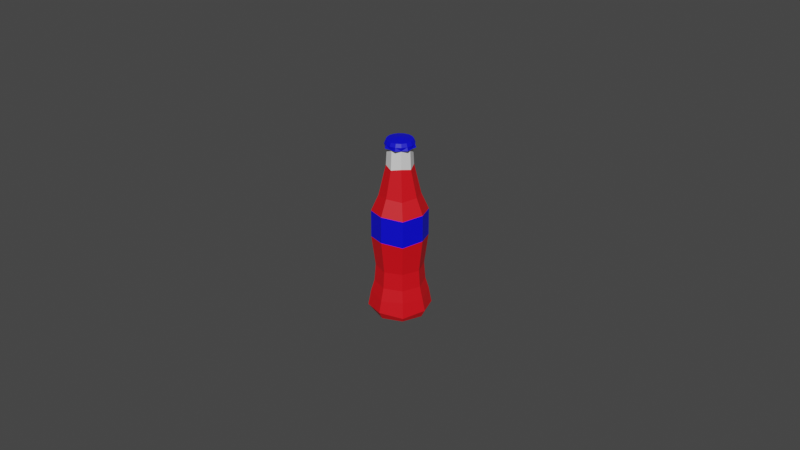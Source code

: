 # Source: bottle_2.blend  (saved by Blender 3.6.11; exported with 4.5.12 LTS)
import bpy
from mathutils import Matrix  # noqa: F401  (used for matrix-valued properties, if any)

bpy.ops.wm.read_factory_settings(use_empty=True)
scene = bpy.context.scene
scene.name = 'Scene'

# ---- materials (node trees are filled in below, after node groups)
mat_material_001 = bpy.data.materials.new('Material.001')
mat_material_001.use_transparent_shadow = False
mat_material_002 = bpy.data.materials.new('Material.002')
mat_material_002.use_transparent_shadow = False
mat_material_003 = bpy.data.materials.new('Material.003')
mat_material_003.use_transparent_shadow = False

# ---- material node trees
mat_material_001.use_nodes = True; mat_material_001.node_tree.nodes.clear()
_N = mat_material_001.node_tree.nodes; _L = mat_material_001.node_tree.links
n0 = _N.new('ShaderNodeBsdfPrincipled'); n0.name = 'Principled BSDF'; n0.location = (10, 300)
n0.distribution = 'GGX'
n0.subsurface_method = 'RANDOM_WALK_SKIN'
n0.inputs[0].default_value = (0.8, 0.002644, 0.008812, 1.0)
n0.inputs[3].default_value = 1.45
n0.inputs[27].default_value = (0.0, 0.0, 0.0, 1.0)
n0.inputs[28].default_value = 1.0
n1 = _N.new('ShaderNodeOutputMaterial'); n1.name = 'Material Output'; n1.location = (300, 300)
_L.new(n0.outputs[0], n1.inputs[0])
n1.is_active_output = True
mat_material_002.use_nodes = True; mat_material_002.node_tree.nodes.clear()
_N = mat_material_002.node_tree.nodes; _L = mat_material_002.node_tree.links
n0 = _N.new('ShaderNodeBsdfPrincipled'); n0.name = 'Principled BSDF'; n0.location = (10, 300)
n0.distribution = 'GGX'
n0.subsurface_method = 'RANDOM_WALK_SKIN'
n0.inputs[0].default_value = (0.0001556, 0.0, 0.8, 1.0)
n0.inputs[3].default_value = 1.45
n0.inputs[27].default_value = (0.0, 0.0, 0.0, 1.0)
n0.inputs[28].default_value = 1.0
n1 = _N.new('ShaderNodeOutputMaterial'); n1.name = 'Material Output'; n1.location = (300, 300)
_L.new(n0.outputs[0], n1.inputs[0])
n1.is_active_output = True
mat_material_003.use_nodes = True; mat_material_003.node_tree.nodes.clear()
_N = mat_material_003.node_tree.nodes; _L = mat_material_003.node_tree.links
n0 = _N.new('ShaderNodeBsdfPrincipled'); n0.name = 'Principled BSDF'; n0.location = (10, 300)
n0.distribution = 'GGX'
n0.subsurface_method = 'RANDOM_WALK_SKIN'
n0.inputs[3].default_value = 1.45
n0.inputs[27].default_value = (0.0, 0.0, 0.0, 1.0)
n0.inputs[28].default_value = 1.0
n1 = _N.new('ShaderNodeOutputMaterial'); n1.name = 'Material Output'; n1.location = (300, 300)
_L.new(n0.outputs[0], n1.inputs[0])
n1.is_active_output = True

# ---- world
world_world = bpy.data.worlds.new('World'); scene.world = world_world
world_world.use_nodes = True; world_world.node_tree.nodes.clear()
_N = world_world.node_tree.nodes; _L = world_world.node_tree.links
n0 = _N.new('ShaderNodeOutputWorld'); n0.name = 'World Output'; n0.location = (300, 300)
n1 = _N.new('ShaderNodeBackground'); n1.name = 'Background'; n1.location = (10, 300)
n1.inputs[0].default_value = (0.05088, 0.05088, 0.05088, 1.0)
_L.new(n1.outputs[0], n0.inputs[0])
n0.is_active_output = True
world_world.color = (0.05088, 0.05088, 0.05088)
world_world.use_sun_shadow = False
world_world.sun_shadow_jitter_overblur = 0.0

# ---- meshes
me_mesh = bpy.data.meshes.new('Mesh')
me_mesh.from_pydata([(0.677, -2.631, -0.677), (0.0, -2.555, -0.9574), (-0.677, -2.631, -0.677), (-0.9574, -2.555, 2.384e-06), (-0.677, -2.631, 0.677), (0.0, -2.555, 0.9574), (0.677, -2.631, 0.677), (0.9574, -2.555, 2.384e-06), (0.5407, -1.802, -0.5407), (0.0, -1.802, -0.7646), (-0.5407, -1.802, -0.5407), (-0.7646, -1.802, 2.384e-06), (-0.5407, -1.802, 0.5407), (0.0, -1.802, 0.7647), (0.5407, -1.802, 0.5407), (0.7646, -1.802, 2.384e-06), (0.5876, -2.798, -0.5876), (0.0, -2.798, -0.831), (0.0, -2.798, 2.384e-06), (-0.5876, -2.798, -0.5876), (-0.831, -2.798, 2.384e-06), (-0.5876, -2.798, 0.5876), (0.0, -2.798, 0.831), (0.5876, -2.798, 0.5876), (0.831, -2.798, 2.384e-06), (0.438, 1.015, -0.438), (0.0, 1.064, -0.6194), (-0.438, 1.015, -0.438), (-0.6194, 1.064, 2.384e-06), (-0.438, 1.015, 0.438), (0.0, 1.064, 0.6194), (0.438, 1.015, 0.438), (0.6194, 1.064, 2.384e-06), (0.2607, 2.552, -0.2607), (0.0, 2.552, -0.3687), (0.0, 2.552, 2.384e-06), (-0.2607, 2.552, -0.2607), (-0.3687, 2.552, 2.384e-06), (-0.2607, 2.552, 0.2607), (0.0, 2.552, 0.3687), (0.2607, 2.552, 0.2607), (0.3687, 2.552, 2.384e-06), (0.0, 0.5705, 0.8425), (-0.5958, 0.5123, 0.5958), (-0.8425, 0.5705, 2.384e-06), (-0.5958, 0.5123, -0.5958), (0.0, 0.5705, -0.8425), (0.5958, 0.5123, -0.5958), (0.8425, 0.5705, 2.384e-06), (0.5958, 0.5123, 0.5958), (0.0, -1.276, 0.7212), (-0.51, -1.276, 0.51), (-0.7212, -1.276, 2.384e-06), (-0.51, -1.276, -0.51), (0.0, -1.276, -0.7212), (0.51, -1.276, -0.51), (0.7212, -1.276, 2.384e-06), (0.51, -1.276, 0.51), (0.0, -2.206, 0.8691), (-0.6146, -2.147, 0.6146), (-0.8691, -2.206, 2.384e-06), (-0.6146, -2.147, -0.6146), (0.0, -2.206, -0.8691), (0.6146, -2.147, -0.6146), (0.8691, -2.206, 2.384e-06), (0.6146, -2.147, 0.6146), (0.2852, 1.943, 0.2852), (0.0, 1.882, 0.4034), (-0.2852, 1.943, 0.2852), (-0.4034, 1.882, 2.384e-06), (-0.2852, 1.943, -0.2852), (0.0, 1.882, -0.4034), (0.2852, 1.943, -0.2852), (0.4034, 1.882, 2.384e-06), (0.0, -0.2595, 0.8443), (-0.597, -0.3309, 0.597), (-0.8443, -0.2595, 2.384e-06), (-0.597, -0.3309, -0.597), (0.0, -0.2595, -0.8443), (0.597, -0.3309, -0.597), (0.8443, -0.2595, 2.384e-06), (0.597, -0.3309, 0.597), (0.4427, 2.524, -0.1834), (0.3002, 2.524, -0.3002), (0.1834, 2.524, -0.4427), (0.0, 2.524, -0.4246), (-0.1834, 2.524, -0.4427), (-0.3002, 2.524, -0.3002), (-0.4427, 2.524, -0.1834), (-0.4246, 2.524, 2.265e-06), (-0.4427, 2.524, 0.1834), (-0.3002, 2.524, 0.3002), (-0.1834, 2.524, 0.4427), (0.0, 2.524, 0.4246), (0.1834, 2.524, 0.4427), (0.3002, 2.524, 0.3002), (0.4427, 2.524, 0.1834), (0.4246, 2.524, 2.503e-06), (0.4085, 2.626, -0.1692), (0.3126, 2.626, -0.3126), (0.1692, 2.626, -0.4085), (0.0, 2.626, -0.4421), (-0.1692, 2.626, -0.4085), (-0.3127, 2.626, -0.3126), (-0.4085, 2.626, -0.1692), (-0.4422, 2.626, 2.265e-06), (-0.4085, 2.626, 0.1692), (-0.3127, 2.626, 0.3126), (-0.1692, 2.626, 0.4085), (0.0, 2.626, 0.4421), (0.1692, 2.626, 0.4085), (0.3126, 2.626, 0.3126), (0.4085, 2.626, 0.1692), (0.4421, 2.626, 2.503e-06), (0.0, 2.524, 2.503e-06), (0.3657, 2.732, -0.1515), (0.2799, 2.732, -0.2799), (0.0, 2.798, 2.503e-06), (0.1515, 2.732, -0.3657), (0.0, 2.732, -0.3958), (-0.1515, 2.732, -0.3657), (-0.2799, 2.732, -0.2799), (-0.3657, 2.732, -0.1515), (-0.3959, 2.732, 2.265e-06), (-0.3657, 2.732, 0.1515), (-0.2799, 2.732, 0.2799), (-0.1515, 2.732, 0.3657), (0.0, 2.732, 0.3958), (0.1515, 2.732, 0.3657), (0.2799, 2.732, 0.2799), (0.3657, 2.732, 0.1515), (0.3958, 2.732, 2.503e-06)], [], [(0, 1, 62, 63), (1, 2, 61, 62), (2, 3, 60, 61), (3, 4, 59, 60), (4, 5, 58, 59), (5, 6, 65, 58), (6, 7, 64, 65), (7, 0, 63, 64), (17, 16, 18), (19, 17, 18), (20, 19, 18), (21, 20, 18), (22, 21, 18), (23, 22, 18), (24, 23, 18), (16, 24, 18), (33, 34, 35), (34, 36, 35), (36, 37, 35), (37, 38, 35), (38, 39, 35), (39, 40, 35), (40, 41, 35), (41, 33, 35), (1, 0, 16, 17), (2, 1, 17, 19), (3, 2, 19, 20), (4, 3, 20, 21), (5, 4, 21, 22), (6, 5, 22, 23), (7, 6, 23, 24), (0, 7, 24, 16), (8, 9, 54, 55), (9, 10, 53, 54), (10, 11, 52, 53), (11, 12, 51, 52), (12, 13, 50, 51), (13, 14, 57, 50), (14, 15, 56, 57), (15, 8, 55, 56), (25, 26, 71, 72), (26, 27, 70, 71), (27, 28, 69, 70), (28, 29, 68, 69), (29, 30, 67, 68), (67, 30, 31, 66), (31, 32, 73, 66), (32, 25, 72, 73), (43, 42, 30, 29), (44, 43, 29, 28), (45, 44, 28, 27), (46, 45, 27, 26), (47, 46, 26, 25), (48, 47, 25, 32), (49, 48, 32, 31), (42, 49, 31, 30), (51, 50, 74, 75), (52, 51, 75, 76), (53, 52, 76, 77), (54, 53, 77, 78), (55, 54, 78, 79), (56, 55, 79, 80), (57, 56, 80, 81), (50, 57, 81, 74), (59, 58, 13, 12), (60, 59, 12, 11), (61, 60, 11, 10), (62, 61, 10, 9), (63, 62, 9, 8), (64, 63, 8, 15), (65, 64, 15, 14), (58, 65, 14, 13), (67, 66, 40, 39), (68, 67, 39, 38), (69, 68, 38, 37), (70, 69, 37, 36), (71, 70, 36, 34), (72, 71, 34, 33), (73, 72, 33, 41), (66, 73, 41, 40), (75, 74, 42, 43), (76, 75, 43, 44), (77, 76, 44, 45), (78, 77, 45, 46), (79, 78, 46, 47), (80, 79, 47, 48), (81, 80, 48, 49), (74, 81, 49, 42), (82, 83, 98), (98, 83, 99), (84, 100, 83), (83, 100, 99), (84, 85, 100), (100, 85, 101), (86, 102, 85), (85, 102, 101), (86, 87, 102), (102, 87, 103), (88, 104, 87), (87, 104, 103), (88, 89, 104), (104, 89, 105), (90, 106, 89), (89, 106, 105), (90, 91, 106), (106, 91, 107), (92, 108, 91), (91, 108, 107), (92, 93, 108), (108, 93, 109), (94, 110, 93), (93, 110, 109), (94, 95, 110), (110, 95, 111), (96, 112, 95), (95, 112, 111), (96, 97, 112), (112, 97, 113), (82, 98, 97), (97, 98, 113), (83, 82, 114), (84, 83, 114), (85, 84, 114), (86, 85, 114), (87, 86, 114), (88, 87, 114), (89, 88, 114), (90, 89, 114), (91, 90, 114), (92, 91, 114), (93, 92, 114), (94, 93, 114), (95, 94, 114), (96, 95, 114), (97, 96, 114), (82, 97, 114), (115, 116, 117), (116, 118, 117), (118, 119, 117), (119, 120, 117), (120, 121, 117), (121, 122, 117), (122, 123, 117), (123, 124, 117), (124, 125, 117), (125, 126, 117), (126, 127, 117), (127, 128, 117), (128, 129, 117), (129, 130, 117), (130, 131, 117), (131, 115, 117), (98, 99, 116, 115), (99, 100, 118, 116), (100, 101, 119, 118), (101, 102, 120, 119), (102, 103, 121, 120), (103, 104, 122, 121), (104, 105, 123, 122), (105, 106, 124, 123), (106, 107, 125, 124), (107, 108, 126, 125), (108, 109, 127, 126), (109, 110, 128, 127), (110, 111, 129, 128), (111, 112, 130, 129), (112, 113, 131, 130), (113, 98, 115, 131)])
me_mesh.polygons.foreach_set('use_smooth', [True] * 168)
me_mesh.polygons.foreach_set('material_index', [0, 0, 0, 0, 0, 0, 0, 0, 0, 0, 0, 0, 0, 0, 0, 0, 1, 1, 1, 1, 1, 1, 1, 1, 0, 0, 0, 0, 0, 0, 0, 0, 0, 0, 0, 0, 0, 0, 0, 0, 0, 0, 0, 0, 0, 0, 0, 0, 0, 0, 0, 0, 0, 0, 0, 0, 0, 0, 0, 0, 0, 0, 0, 0, 0, 0, 0, 0, 0, 0, 0, 0, 2, 2, 2, 2, 2, 2, 2, 2, 1, 1, 1, 1, 1, 1, 1, 1, 1, 1, 1, 1, 1, 1, 1, 1, 1, 1, 1, 1, 1, 1, 1, 1, 1, 1, 1, 1, 1, 1, 1, 1, 1, 1, 1, 1, 1, 1, 1, 1, 1, 1, 1, 1, 1, 1, 1, 1, 1, 1, 1, 1, 1, 1, 1, 1, 1, 1, 1, 1, 1, 1, 1, 1, 1, 1, 1, 1, 1, 1, 1, 1, 1, 1, 1, 1, 1, 1, 1, 1, 1, 1, 1, 1, 1, 1, 1, 1])
_k = set([(0, 1), (0, 7), (0, 16), (0, 63), (1, 2), (1, 17), (1, 62), (2, 3), (2, 19), (2, 61), (3, 4), (3, 20), (3, 60), (4, 5), (4, 21), (4, 59), (5, 6), (5, 22), (5, 58), (6, 7), (6, 23), (6, 65), (7, 24), (7, 64), (8, 9), (8, 15), (8, 55), (8, 63), (9, 10), (9, 54), (9, 62), (10, 11), (10, 53), (10, 61), (11, 12), (11, 52), (11, 60), (12, 13), (12, 51), (12, 59), (13, 14), (13, 50), (13, 58), (14, 15), (14, 57), (14, 65), (15, 56), (15, 64), (16, 17), (16, 24), (17, 19), (19, 20), (20, 21), (21, 22), (22, 23), (23, 24), (25, 26), (25, 32), (25, 47), (25, 72), (26, 27), (26, 46), (26, 71), (27, 28), (27, 45), (27, 70), (28, 29), (28, 44), (28, 69), (29, 30), (29, 43), (29, 68), (30, 31), (30, 42), (30, 67), (31, 32), (31, 49), (31, 66), (32, 48), (32, 73), (33, 34), (33, 41), (33, 72), (34, 36), (34, 71), (36, 37), (36, 70), (37, 38), (37, 69), (38, 39), (38, 68), (39, 40), (39, 67), (40, 41), (40, 66), (41, 73), (42, 43), (42, 49), (42, 74), (43, 44), (43, 75), (44, 45), (44, 76), (45, 46), (45, 77), (46, 47), (46, 78), (47, 48), (47, 79), (48, 49), (48, 80), (49, 81), (50, 51), (50, 57), (50, 74), (51, 52), (51, 75), (52, 53), (52, 76), (53, 54), (53, 77), (54, 55), (54, 78), (55, 56), (55, 79), (56, 57), (56, 80), (57, 81), (58, 59), (58, 65), (59, 60), (60, 61), (61, 62), (62, 63), (63, 64), (64, 65), (66, 67), (66, 73), (67, 68), (68, 69), (69, 70), (70, 71), (71, 72), (72, 73), (74, 75), (74, 81), (75, 76), (76, 77), (77, 78), (78, 79), (79, 80), (80, 81), (82, 83), (82, 97), (82, 98), (83, 84), (83, 98), (83, 99), (83, 100), (84, 85), (84, 100), (85, 86), (85, 100), (85, 101), (85, 102), (86, 87), (86, 102), (87, 88), (87, 102), (87, 103), (87, 104), (88, 89), (88, 104), (89, 90), (89, 104), (89, 105), (89, 106), (90, 91), (90, 106), (91, 92), (91, 106), (91, 107), (91, 108), (92, 93), (92, 108), (93, 94), (93, 108), (93, 109), (93, 110), (94, 95), (94, 110), (95, 96), (95, 110), (95, 111), (95, 112), (96, 97), (96, 112), (97, 98), (97, 112), (97, 113), (98, 99), (98, 113), (98, 115), (99, 100), (99, 116), (100, 101), (100, 118), (101, 102), (101, 119), (102, 103), (102, 120), (103, 104), (103, 121), (104, 105), (104, 122), (105, 106), (105, 123), (106, 107), (106, 124), (107, 108), (107, 125), (108, 109), (108, 126), (109, 110), (109, 127), (110, 111), (110, 128), (111, 112), (111, 129), (112, 113), (112, 130), (113, 131), (115, 116), (115, 117), (115, 131), (116, 117), (116, 118), (117, 118), (117, 119), (117, 120), (117, 121), (117, 122), (117, 123), (117, 124), (117, 125), (117, 126), (117, 127), (117, 128), (117, 129), (117, 130), (117, 131), (118, 119), (119, 120), (120, 121), (121, 122), (122, 123), (123, 124), (124, 125), (125, 126), (126, 127), (127, 128), (128, 129), (129, 130), (130, 131)])
me_mesh.attributes.new('sharp_edge', 'BOOLEAN', 'EDGE').data.foreach_set('value', [ (min(e.vertices), max(e.vertices)) in _k for e in me_mesh.edges])
_uv = me_mesh.uv_layers.new(name='map1')
_uv.uv.foreach_set('vector', [0.4723, 0.4201, 0.4723, 0.4201, 0.4723, 0.4201, 0.4723, 0.4201, 0.4723, 0.4201, 0.4723, 0.4201, 0.4723, 0.4201, 0.4723, 0.4201, 0.4723, 0.4201, 0.4723, 0.4201, 0.4723, 0.4201, 0.4723, 0.4201, 0.4723, 0.4201, 0.4723, 0.4201, 0.4723, 0.4201, 0.4723, 0.4201, 0.4723, 0.4201, 0.4723, 0.4201, 0.4723, 0.4201, 0.4723, 0.4201, 0.4723, 0.4201, 0.4723, 0.4201, 0.4723, 0.4201, 0.4723, 0.4201, 0.4723, 0.4201, 0.4723, 0.4201, 0.4723, 0.4201, 0.4723, 0.4201, 0.4723, 0.4201, 0.4723, 0.4201, 0.4723, 0.4201, 0.4723, 0.4201, 0.4723, 0.4201, 0.4723, 0.4201, 0.4723, 0.4201, 0.4723, 0.4201, 0.4723, 0.4201, 0.4723, 0.4201, 0.4723, 0.4201, 0.4723, 0.4201, 0.4723, 0.4201, 0.4723, 0.4201, 0.4723, 0.4201, 0.4723, 0.4201, 0.4723, 0.4201, 0.4723, 0.4201, 0.4723, 0.4201, 0.4723, 0.4201, 0.4723, 0.4201, 0.4723, 0.4201, 0.4723, 0.4201, 0.4723, 0.4201, 0.4723, 0.4201, 0.4723, 0.4201, 0.4723, 0.4201, 0.4723, 0.4201, 0.4723, 0.4201, 0.4723, 0.4201, 0.4723, 0.4201, 0.4723, 0.4201, 0.4723, 0.4201, 0.4723, 0.4201, 0.4723, 0.4201, 0.4723, 0.4201, 0.4723, 0.4201, 0.4723, 0.4201, 0.4723, 0.4201, 0.4723, 0.4201, 0.4723, 0.4201, 0.4723, 0.4201, 0.4723, 0.4201, 0.4723, 0.4201, 0.4723, 0.4201, 0.4723, 0.4201, 0.4723, 0.4201, 0.4723, 0.4201, 0.4723, 0.4201, 0.4723, 0.4201, 0.4723, 0.4201, 0.4723, 0.4201, 0.4723, 0.4201, 0.4723, 0.4201, 0.4723, 0.4201, 0.4723, 0.4201, 0.4723, 0.4201, 0.4723, 0.4201, 0.4723, 0.4201, 0.4723, 0.4201, 0.4723, 0.4201, 0.4723, 0.4201, 0.4723, 0.4201, 0.4723, 0.4201, 0.4723, 0.4201, 0.4723, 0.4201, 0.4723, 0.4201, 0.4723, 0.4201, 0.4723, 0.4201, 0.4723, 0.4201, 0.4723, 0.4201, 0.4723, 0.4201, 0.4723, 0.4201, 0.4723, 0.4201, 0.4723, 0.4201, 0.4723, 0.4201, 0.4723, 0.4201, 0.4723, 0.4201, 0.4723, 0.4201, 0.4723, 0.4201, 0.4723, 0.4201, 0.4723, 0.4201, 0.4723, 0.4201, 0.4723, 0.4201, 0.4723, 0.4201, 0.4723, 0.4201, 0.4723, 0.4201, 0.4723, 0.4201, 0.4723, 0.4201, 0.4723, 0.4201, 0.4723, 0.4201, 0.4723, 0.4201, 0.4723, 0.4201, 0.4723, 0.4201, 0.4723, 0.4201, 0.4723, 0.4201, 0.4723, 0.4201, 0.4723, 0.4201, 0.4723, 0.4201, 0.4723, 0.4201, 0.4723, 0.4201, 0.4723, 0.4201, 0.4723, 0.4201, 0.4723, 0.4201, 0.4723, 0.4201, 0.4723, 0.4201, 0.4723, 0.4201, 0.4723, 0.4201, 0.4723, 0.4201, 0.4723, 0.4201, 0.4723, 0.4201, 0.4723, 0.4201, 0.4723, 0.4201, 0.4723, 0.4201, 0.4723, 0.4201, 0.4723, 0.4201, 0.4723, 0.4201, 0.4723, 0.4201, 0.4723, 0.4201, 0.4723, 0.4201, 0.4723, 0.4201, 0.4723, 0.4201, 0.4723, 0.4201, 0.4723, 0.4201, 0.4723, 0.4201, 0.4723, 0.4201, 0.4723, 0.4201, 0.4723, 0.4201, 0.4723, 0.4201, 0.4723, 0.4201, 0.4723, 0.4201, 0.4723, 0.4201, 0.4723, 0.4201, 0.4723, 0.4201, 0.4723, 0.4201, 0.4723, 0.4201, 0.4723, 0.4201, 0.4723, 0.4201, 0.4723, 0.4201, 0.4723, 0.4201, 0.4723, 0.4201, 0.4723, 0.4201, 0.4723, 0.4201, 0.4723, 0.4201, 0.4723, 0.4201, 0.4723, 0.4201, 0.4723, 0.4201, 0.4723, 0.4201, 0.4723, 0.4201, 0.4723, 0.4201, 0.4723, 0.4201, 0.4723, 0.4201, 0.4723, 0.4201, 0.4723, 0.4201, 0.4723, 0.4201, 0.4723, 0.4201, 0.4723, 0.4201, 0.4723, 0.4201, 0.4723, 0.4201, 0.4723, 0.4201, 0.4723, 0.4201, 0.4723, 0.4201, 0.4723, 0.4201, 0.4723, 0.4201, 0.4723, 0.4201, 0.4723, 0.4201, 0.4723, 0.4201, 0.4723, 0.4201, 0.4723, 0.4201, 0.4723, 0.4201, 0.4723, 0.4201, 0.4723, 0.4201, 0.4723, 0.4201, 0.4723, 0.4201, 0.4723, 0.4201, 0.4723, 0.4201, 0.4723, 0.4201, 0.4723, 0.4201, 0.4723, 0.4201, 0.4723, 0.4201, 0.4723, 0.4201, 0.4723, 0.4201, 0.4723, 0.4201, 0.4723, 0.4201, 0.4723, 0.4201, 0.4723, 0.4201, 0.4723, 0.4201, 0.4723, 0.4201, 0.4723, 0.4201, 0.4723, 0.4201, 0.4723, 0.4201, 0.4723, 0.4201, 0.4723, 0.4201, 0.4723, 0.4201, 0.4723, 0.4201, 0.4723, 0.4201, 0.4723, 0.4201, 0.4723, 0.4201, 0.4723, 0.4201, 0.4723, 0.4201, 0.4723, 0.4201, 0.4723, 0.4201, 0.4723, 0.4201, 0.4723, 0.4201, 0.4723, 0.4201, 0.4723, 0.4201, 0.4723, 0.4201, 0.4723, 0.4201, 0.4723, 0.4201, 0.4723, 0.4201, 0.4723, 0.4201, 0.4723, 0.4201, 0.4723, 0.4201, 0.4723, 0.4201, 0.4723, 0.4201, 0.4723, 0.4201, 0.4723, 0.4201, 0.4723, 0.4201, 0.4723, 0.4201, 0.4723, 0.4201, 0.4723, 0.4201, 0.4723, 0.4201, 0.4723, 0.4201, 0.4723, 0.4201, 0.4723, 0.4201, 0.4723, 0.4201, 0.4723, 0.4201, 0.4723, 0.4201, 0.4723, 0.4201, 0.4723, 0.4201, 0.4723, 0.4201, 0.4723, 0.4201, 0.4723, 0.4201, 0.4723, 0.4201, 0.4723, 0.4201, 0.4723, 0.4201, 0.4723, 0.4201, 0.4723, 0.4201, 0.4723, 0.4201, 0.4723, 0.4201, 0.4723, 0.4201, 0.4723, 0.4201, 0.4723, 0.4201, 0.4723, 0.4201, 0.132, 0.3061, 0.132, 0.3061, 0.132, 0.3061, 0.132, 0.3061, 0.132, 0.3061, 0.132, 0.3061, 0.132, 0.3061, 0.132, 0.3061, 0.132, 0.3061, 0.132, 0.3061, 0.132, 0.3061, 0.132, 0.3061, 0.132, 0.3061, 0.132, 0.3061, 0.132, 0.3061, 0.132, 0.3061, 0.132, 0.3061, 0.132, 0.3061, 0.132, 0.3061, 0.132, 0.3061, 0.132, 0.3061, 0.132, 0.3061, 0.132, 0.3061, 0.132, 0.3061, 0.132, 0.3061, 0.132, 0.3061, 0.132, 0.3061, 0.132, 0.3061, 0.132, 0.3061, 0.132, 0.3061, 0.132, 0.3061, 0.132, 0.3061, 0.1391, 0.4688, 0.1391, 0.4688, 0.1391, 0.4688, 0.1391, 0.4688, 0.1391, 0.4688, 0.1391, 0.4688, 0.1391, 0.4688, 0.1391, 0.4688, 0.1391, 0.4688, 0.1391, 0.4688, 0.1391, 0.4688, 0.1391, 0.4688, 0.1391, 0.4688, 0.1391, 0.4688, 0.1391, 0.4688, 0.1391, 0.4688, 0.1391, 0.4688, 0.1391, 0.4688, 0.1391, 0.4688, 0.1391, 0.4688, 0.1391, 0.4688, 0.1391, 0.4688, 0.1391, 0.4688, 0.1391, 0.4688, 0.1391, 0.4688, 0.1391, 0.4688, 0.1391, 0.4688, 0.1391, 0.4688, 0.1391, 0.4688, 0.1391, 0.4688, 0.1391, 0.4688, 0.1391, 0.4688, 0.1391, 0.4652, 0.1391, 0.4652, 0.1391, 0.4652, 0.1391, 0.4652, 0.1391, 0.4652, 0.1391, 0.4652, 0.1391, 0.4652, 0.1391, 0.4652, 0.1391, 0.4652, 0.1391, 0.4652, 0.1391, 0.4652, 0.1391, 0.4652, 0.1391, 0.4652, 0.1391, 0.4652, 0.1391, 0.4652, 0.1391, 0.4652, 0.1391, 0.4652, 0.1391, 0.4652, 0.1391, 0.4652, 0.1391, 0.4652, 0.1391, 0.4652, 0.1391, 0.4652, 0.1391, 0.4652, 0.1391, 0.4652, 0.1391, 0.4652, 0.1391, 0.4652, 0.1391, 0.4652, 0.1391, 0.4652, 0.1391, 0.4652, 0.1391, 0.4652, 0.1391, 0.4652, 0.1391, 0.4652, 0.1391, 0.4652, 0.1391, 0.4652, 0.1391, 0.4652, 0.1391, 0.4652, 0.1391, 0.4652, 0.1391, 0.4652, 0.1391, 0.4652, 0.1391, 0.4652, 0.1391, 0.4652, 0.1391, 0.4652, 0.1391, 0.4652, 0.1391, 0.4652, 0.1391, 0.4652, 0.1391, 0.4652, 0.1391, 0.4652, 0.1391, 0.4652, 0.1391, 0.4652, 0.1391, 0.4652, 0.1391, 0.4652, 0.1391, 0.4652, 0.1391, 0.4652, 0.1391, 0.4652, 0.1391, 0.4652, 0.1391, 0.4652, 0.1391, 0.4652, 0.1391, 0.4652, 0.1391, 0.4652, 0.1391, 0.4652, 0.1391, 0.4652, 0.1391, 0.4652, 0.1391, 0.4652, 0.1391, 0.4652, 0.1391, 0.4652, 0.1391, 0.4652, 0.1391, 0.4652, 0.1391, 0.4652, 0.1391, 0.4652, 0.1391, 0.4652, 0.1391, 0.4652, 0.1391, 0.4652, 0.1391, 0.4652, 0.1391, 0.4652, 0.1391, 0.4652, 0.1391, 0.4652, 0.1391, 0.4652, 0.1391, 0.4652, 0.1391, 0.4652, 0.1391, 0.4652, 0.1391, 0.4652, 0.1391, 0.4652, 0.1391, 0.4652, 0.1391, 0.4652, 0.1391, 0.4652, 0.1391, 0.4652, 0.1391, 0.4652, 0.1391, 0.4652, 0.1391, 0.4652, 0.1391, 0.4652, 0.1391, 0.4652, 0.1391, 0.4652, 0.1391, 0.4652, 0.1391, 0.4652, 0.1391, 0.4652, 0.1391, 0.4652, 0.1391, 0.4652, 0.1391, 0.4652, 0.1391, 0.4652, 0.1391, 0.4652, 0.1391, 0.4652, 0.1391, 0.4652, 0.1391, 0.4652, 0.1391, 0.4652, 0.1391, 0.4652, 0.1391, 0.4652, 0.1391, 0.4652, 0.1391, 0.4652, 0.1391, 0.4652, 0.1391, 0.4652, 0.1391, 0.4652, 0.1391, 0.4652, 0.1391, 0.4652, 0.1391, 0.4652, 0.1391, 0.4652, 0.1391, 0.4652, 0.1391, 0.4652, 0.1391, 0.4652, 0.1391, 0.4652, 0.1391, 0.4652, 0.1391, 0.4652, 0.1391, 0.4652, 0.1391, 0.4652, 0.1391, 0.4652, 0.1391, 0.4652, 0.1391, 0.4652, 0.1391, 0.4652, 0.1391, 0.4652, 0.1391, 0.4652, 0.1391, 0.4652, 0.1391, 0.4652, 0.1391, 0.4652, 0.1391, 0.4652, 0.1391, 0.4652, 0.1391, 0.4652, 0.1391, 0.4652, 0.1391, 0.4652, 0.1391, 0.4652, 0.1391, 0.4652, 0.1391, 0.4652, 0.1391, 0.4652, 0.1391, 0.4652, 0.1391, 0.4652, 0.1391, 0.4652, 0.1391, 0.4652, 0.1391, 0.4652, 0.1391, 0.4652, 0.1391, 0.4652, 0.1391, 0.4652, 0.1391, 0.4652, 0.1391, 0.4652, 0.1391, 0.4652, 0.1391, 0.4652, 0.1391, 0.4652, 0.1391, 0.4652, 0.1391, 0.4652, 0.1391, 0.4652, 0.1391, 0.4652, 0.1391, 0.4652, 0.1391, 0.4652, 0.1391, 0.4652, 0.1391, 0.4652, 0.1391, 0.4652, 0.1391, 0.4652, 0.1391, 0.4652, 0.1391, 0.4652, 0.1391, 0.4652, 0.1391, 0.4652, 0.1391, 0.4652, 0.1391, 0.4652, 0.1391, 0.4652, 0.1391, 0.4652, 0.1391, 0.4652, 0.1391, 0.4652, 0.1391, 0.4652, 0.1391, 0.4652, 0.1391, 0.4652, 0.1391, 0.4652, 0.1391, 0.4652, 0.1391, 0.4652, 0.1391, 0.4652, 0.1391, 0.4652, 0.1391, 0.4652, 0.1391, 0.4652, 0.1391, 0.4652, 0.1391, 0.4652, 0.1391, 0.4652, 0.1391, 0.4652, 0.1391, 0.4652, 0.1391, 0.4652, 0.1391, 0.4652, 0.1391, 0.4652, 0.1391, 0.4652, 0.1391, 0.4652, 0.1391, 0.4652, 0.1391, 0.4652, 0.1391, 0.4652, 0.1391, 0.4652, 0.1391, 0.4652, 0.1391, 0.4652, 0.1391, 0.4652, 0.1391, 0.4652, 0.1391, 0.4652, 0.1391, 0.4652, 0.1391, 0.4652, 0.1391, 0.4652, 0.1391, 0.4652, 0.1391, 0.4652, 0.1391, 0.4652, 0.1391, 0.4652, 0.1391, 0.4652, 0.1391, 0.4652, 0.1391, 0.4652, 0.1391, 0.4652, 0.1391, 0.4652, 0.1391, 0.4652, 0.1391, 0.4652, 0.1391, 0.4652, 0.1391, 0.4652, 0.1391, 0.4652, 0.1391, 0.4652, 0.1391, 0.4652, 0.1391, 0.4652, 0.1391, 0.4652, 0.1391, 0.4652, 0.1391, 0.4652, 0.1391, 0.4652, 0.1391, 0.4652, 0.1391, 0.4652, 0.1391, 0.4652, 0.1391, 0.4652, 0.1391, 0.4652, 0.1391, 0.4652, 0.1391, 0.4652, 0.1391, 0.4652, 0.1391, 0.4652, 0.1391, 0.4652, 0.1391, 0.4652, 0.1391, 0.4652, 0.1391, 0.4652, 0.1391, 0.4652, 0.1391, 0.4652, 0.1391, 0.4652, 0.1391, 0.4652, 0.1391, 0.4652, 0.1391, 0.4652, 0.1391, 0.4652, 0.1391, 0.4652, 0.1391, 0.4652, 0.1391, 0.4652, 0.1391, 0.4652, 0.1391, 0.4652, 0.1391, 0.4652, 0.1391, 0.4652, 0.1391, 0.4652, 0.1391, 0.4652])
me_mesh.materials.append(mat_material_001)
me_mesh.materials.append(mat_material_002)
me_mesh.materials.append(mat_material_003)
me_mesh.update()
me_mesh.normals_split_custom_set([tuple(v) for v in zip(*[iter([0.3777, 0.1924, -0.9057, 0.3777, 0.1924, -0.9057, 0.3777, 0.1924, -0.9057, 0.3777, 0.1924, -0.9057, -0.3777, 0.1924, -0.9057, -0.3777, 0.1924, -0.9057, -0.3777, 0.1924, -0.9057, -0.3777, 0.1924, -0.9057, -0.9057, 0.1924, -0.3777, -0.9057, 0.1924, -0.3777, -0.9057, 0.1924, -0.3777, -0.9057, 0.1924, -0.3777, -0.9057, 0.1924, 0.3777, -0.9057, 0.1924, 0.3777, -0.9057, 0.1924, 0.3777, -0.9057, 0.1924, 0.3777, -0.3777, 0.1924, 0.9057, -0.3777, 0.1924, 0.9057, -0.3777, 0.1924, 0.9057, -0.3777, 0.1924, 0.9057, 0.3777, 0.1924, 0.9057, 0.3777, 0.1924, 0.9057, 0.3777, 0.1924, 0.9057, 0.3777, 0.1924, 0.9057, 0.9057, 0.1924, 0.3777, 0.9057, 0.1924, 0.3777, 0.9057, 0.1924, 0.3777, 0.9057, 0.1924, 0.3777, 0.9057, 0.1924, -0.3777, 0.9057, 0.1924, -0.3777, 0.9057, 0.1924, -0.3777, 0.9057, 0.1924, -0.3777, 0.0, -1.0, 0.0, 0.0, -1.0, 0.0, 0.0, -1.0, 0.0, 0.0, -1.0, 2.441e-07, 0.0, -1.0, 0.0, 0.0, -1.0, 0.0, 0.0, -1.0, 2.441e-07, 0.0, -1.0, 2.441e-07, 0.0, -1.0, 0.0, 0.0, -1.0, 0.0, 0.0, -1.0, 2.441e-07, 0.0, -1.0, 0.0, 0.0, -1.0, 0.0, 0.0, -1.0, 0.0, 0.0, -1.0, 0.0, 0.0, -1.0, -2.441e-07, 0.0, -1.0, 0.0, 0.0, -1.0, 0.0, 0.0, -1.0, -2.441e-07, 0.0, -1.0, -2.441e-07, 0.0, -1.0, 0.0, 0.0, -1.0, 0.0, 0.0, -1.0, -2.441e-07, 0.0, -1.0, 0.0, 0.0, 1.0, 6.202e-07, 0.0, 1.0, 0.0, 0.0, 1.0, 0.0, 0.0, 1.0, 0.0, 0.0, 1.0, 0.0, 0.0, 1.0, 0.0, 0.0, 1.0, 0.0, 0.0, 1.0, -6.202e-07, 0.0, 1.0, 0.0, 0.0, 1.0, -6.202e-07, 0.0, 1.0, -6.202e-07, 0.0, 1.0, 0.0, 0.0, 1.0, -6.202e-07, 0.0, 1.0, 0.0, 0.0, 1.0, 0.0, 0.0, 1.0, 0.0, 0.0, 1.0, 0.0, 0.0, 1.0, 0.0, 0.0, 1.0, 0.0, 0.0, 1.0, 6.202e-07, 0.0, 1.0, 0.0, 0.0, 1.0, 6.202e-07, 0.0, 1.0, 6.202e-07, 0.0, 1.0, 0.0, 0.3069, -0.4952, -0.8128, 0.3069, -0.4952, -0.8128, 0.3069, -0.4952, -0.8128, 0.3069, -0.4952, -0.8128, -0.3069, -0.4952, -0.8128, -0.3069, -0.4952, -0.8128, -0.3069, -0.4952, -0.8128, -0.3069, -0.4952, -0.8128, -0.8128, -0.4952, -0.3069, -0.8128, -0.4952, -0.3069, -0.8128, -0.4952, -0.3069, -0.8128, -0.4952, -0.3069, -0.8128, -0.4952, 0.3069, -0.8128, -0.4952, 0.3069, -0.8128, -0.4952, 0.3069, -0.8128, -0.4952, 0.3069, -0.3069, -0.4952, 0.8128, -0.3069, -0.4952, 0.8128, -0.3069, -0.4952, 0.8128, -0.3069, -0.4952, 0.8128, 0.3069, -0.4952, 0.8128, 0.3069, -0.4952, 0.8128, 0.3069, -0.4952, 0.8128, 0.3069, -0.4952, 0.8128, 0.8128, -0.4952, 0.3069, 0.8128, -0.4952, 0.3069, 0.8128, -0.4952, 0.3069, 0.8128, -0.4952, 0.3069, 0.8128, -0.4952, -0.3069, 0.8128, -0.4952, -0.3069, 0.8128, -0.4952, -0.3069, 0.8128, -0.4952, -0.3069, 0.3816, 0.07618, -0.9212, 0.3816, 0.07618, -0.9212, 0.3816, 0.07618, -0.9212, 0.3816, 0.07618, -0.9212, -0.3816, 0.07618, -0.9212, -0.3816, 0.07618, -0.9212, -0.3816, 0.07618, -0.9212, -0.3816, 0.07618, -0.9212, -0.9212, 0.07618, -0.3816, -0.9212, 0.07618, -0.3816, -0.9212, 0.07618, -0.3816, -0.9212, 0.07618, -0.3816, -0.9212, 0.07618, 0.3816, -0.9212, 0.07618, 0.3816, -0.9212, 0.07618, 0.3816, -0.9212, 0.07618, 0.3816, -0.3816, 0.07618, 0.9212, -0.3816, 0.07618, 0.9212, -0.3816, 0.07618, 0.9212, -0.3816, 0.07618, 0.9212, 0.3816, 0.07618, 0.9212, 0.3816, 0.07618, 0.9212, 0.3816, 0.07618, 0.9212, 0.3816, 0.07618, 0.9212, 0.9212, 0.07618, 0.3816, 0.9212, 0.07618, 0.3816, 0.9212, 0.07618, 0.3816, 0.9212, 0.07618, 0.3816, 0.9212, 0.07618, -0.3816, 0.9212, 0.07618, -0.3816, 0.9212, 0.07618, -0.3816, 0.9212, 0.07618, -0.3816, 0.3699, 0.2228, -0.902, 0.3699, 0.2228, -0.902, 0.3699, 0.2228, -0.902, 0.3699, 0.2228, -0.902, -0.3699, 0.2228, -0.902, -0.3699, 0.2228, -0.902, -0.3699, 0.2228, -0.902, -0.3699, 0.2228, -0.902, -0.902, 0.2228, -0.3699, -0.902, 0.2228, -0.3699, -0.902, 0.2228, -0.3699, -0.902, 0.2228, -0.3699, -0.902, 0.2228, 0.3699, -0.902, 0.2228, 0.3699, -0.902, 0.2228, 0.3699, -0.902, 0.2228, 0.3699, -0.3699, 0.2228, 0.902, -0.3699, 0.2228, 0.902, -0.3699, 0.2228, 0.902, -0.3699, 0.2228, 0.902, 0.3699, 0.2228, 0.902, 0.3699, 0.2228, 0.902, 0.3699, 0.2228, 0.902, 0.3699, 0.2228, 0.902, 0.902, 0.2228, 0.3699, 0.902, 0.2228, 0.3699, 0.902, 0.2228, 0.3699, 0.902, 0.2228, 0.3699, 0.902, 0.2228, -0.3699, 0.902, 0.2228, -0.3699, 0.902, 0.2228, -0.3699, 0.902, 0.2228, -0.3699, -0.3871, 0.3823, 0.839, -0.3871, 0.3823, 0.839, -0.3871, 0.3823, 0.839, -0.3871, 0.3823, 0.839, -0.839, 0.3823, 0.3871, -0.839, 0.3823, 0.3871, -0.839, 0.3823, 0.3871, -0.839, 0.3823, 0.3871, -0.839, 0.3823, -0.3871, -0.839, 0.3823, -0.3871, -0.839, 0.3823, -0.3871, -0.839, 0.3823, -0.3871, -0.3871, 0.3823, -0.839, -0.3871, 0.3823, -0.839, -0.3871, 0.3823, -0.839, -0.3871, 0.3823, -0.839, 0.3871, 0.3823, -0.839, 0.3871, 0.3823, -0.839, 0.3871, 0.3823, -0.839, 0.3871, 0.3823, -0.839, 0.839, 0.3823, -0.3871, 0.839, 0.3823, -0.3871, 0.839, 0.3823, -0.3871, 0.839, 0.3823, -0.3871, 0.839, 0.3823, 0.3871, 0.839, 0.3823, 0.3871, 0.839, 0.3823, 0.3871, 0.839, 0.3823, 0.3871, 0.3871, 0.3823, 0.839, 0.3871, 0.3823, 0.839, 0.3871, 0.3823, 0.839, 0.3871, 0.3823, 0.839, -0.3738, -0.1151, 0.9203, -0.3738, -0.1151, 0.9203, -0.3738, -0.1151, 0.9203, -0.3738, -0.1151, 0.9203, -0.9203, -0.1151, 0.3738, -0.9203, -0.1151, 0.3738, -0.9203, -0.1151, 0.3738, -0.9203, -0.1151, 0.3738, -0.9203, -0.1151, -0.3738, -0.9203, -0.1151, -0.3738, -0.9203, -0.1151, -0.3738, -0.9203, -0.1151, -0.3738, -0.3738, -0.1151, -0.9203, -0.3738, -0.1151, -0.9203, -0.3738, -0.1151, -0.9203, -0.3738, -0.1151, -0.9203, 0.3738, -0.1151, -0.9203, 0.3738, -0.1151, -0.9203, 0.3738, -0.1151, -0.9203, 0.3738, -0.1151, -0.9203, 0.9203, -0.1151, -0.3738, 0.9203, -0.1151, -0.3738, 0.9203, -0.1151, -0.3738, 0.9203, -0.1151, -0.3738, 0.9203, -0.1151, 0.3738, 0.9203, -0.1151, 0.3738, 0.9203, -0.1151, 0.3738, 0.9203, -0.1151, 0.3738, 0.3738, -0.1151, 0.9203, 0.3738, -0.1151, 0.9203, 0.3738, -0.1151, 0.9203, 0.3738, -0.1151, 0.9203, -0.3596, 0.2493, 0.8992, -0.3596, 0.2493, 0.8992, -0.3596, 0.2493, 0.8992, -0.3596, 0.2493, 0.8992, -0.8992, 0.2493, 0.3596, -0.8992, 0.2493, 0.3596, -0.8992, 0.2493, 0.3596, -0.8992, 0.2493, 0.3596, -0.8992, 0.2493, -0.3596, -0.8992, 0.2493, -0.3596, -0.8992, 0.2493, -0.3596, -0.8992, 0.2493, -0.3596, -0.3596, 0.2493, -0.8992, -0.3596, 0.2493, -0.8992, -0.3596, 0.2493, -0.8992, -0.3596, 0.2493, -0.8992, 0.3596, 0.2493, -0.8992, 0.3596, 0.2493, -0.8992, 0.3596, 0.2493, -0.8992, 0.3596, 0.2493, -0.8992, 0.8992, 0.2493, -0.3596, 0.8992, 0.2493, -0.3596, 0.8992, 0.2493, -0.3596, 0.8992, 0.2493, -0.3596, 0.8992, 0.2493, 0.3596, 0.8992, 0.2493, 0.3596, 0.8992, 0.2493, 0.3596, 0.8992, 0.2493, 0.3596, 0.3596, 0.2493, 0.8992, 0.3596, 0.2493, 0.8992, 0.3596, 0.2493, 0.8992, 0.3596, 0.2493, 0.8992, 0.3774, 0.05008, 0.9247, 0.3774, 0.05008, 0.9247, 0.3774, 0.05008, 0.9247, 0.3774, 0.05008, 0.9247, -0.3774, 0.05008, 0.9247, -0.3774, 0.05008, 0.9247, -0.3774, 0.05008, 0.9247, -0.3774, 0.05008, 0.9247, -0.9247, 0.05007, 0.3774, -0.9247, 0.05007, 0.3774, -0.9247, 0.05007, 0.3774, -0.9247, 0.05007, 0.3774, -0.9247, 0.05007, -0.3774, -0.9247, 0.05007, -0.3774, -0.9247, 0.05007, -0.3774, -0.9247, 0.05007, -0.3774, -0.3774, 0.05008, -0.9247, -0.3774, 0.05008, -0.9247, -0.3774, 0.05008, -0.9247, -0.3774, 0.05008, -0.9247, 0.3774, 0.05008, -0.9247, 0.3774, 0.05008, -0.9247, 0.3774, 0.05008, -0.9247, 0.3774, 0.05008, -0.9247, 0.9247, 0.05007, -0.3774, 0.9247, 0.05007, -0.3774, 0.9247, 0.05007, -0.3774, 0.9247, 0.05007, -0.3774, 0.9247, 0.05007, 0.3774, 0.9247, 0.05007, 0.3774, 0.9247, 0.05007, 0.3774, 0.9247, 0.05007, 0.3774, -0.3829, 0.001932, 0.9238, -0.3829, 0.001932, 0.9238, -0.3829, 0.001932, 0.9238, -0.3829, 0.001932, 0.9238, -0.9238, 0.001934, 0.3829, -0.9238, 0.001934, 0.3829, -0.9238, 0.001934, 0.3829, -0.9238, 0.001934, 0.3829, -0.9238, 0.001934, -0.3829, -0.9238, 0.001934, -0.3829, -0.9238, 0.001934, -0.3829, -0.9238, 0.001934, -0.3829, -0.3829, 0.001931, -0.9238, -0.3829, 0.001931, -0.9238, -0.3829, 0.001931, -0.9238, -0.3829, 0.001931, -0.9238, 0.3829, 0.001931, -0.9238, 0.3829, 0.001931, -0.9238, 0.3829, 0.001931, -0.9238, 0.3829, 0.001931, -0.9238, 0.9238, 0.001934, -0.3829, 0.9238, 0.001934, -0.3829, 0.9238, 0.001934, -0.3829, 0.9238, 0.001934, -0.3829, 0.9238, 0.001934, 0.3829, 0.9238, 0.001934, 0.3829, 0.9238, 0.001934, 0.3829, 0.9238, 0.001934, 0.3829, 0.3829, 0.001931, 0.9238, 0.3829, 0.001931, 0.9238, 0.3829, 0.001931, 0.9238, 0.3829, 0.001931, 0.9238, 0.6041, 0.3041, -0.7366, 0.6041, 0.3041, -0.7366, 0.6041, 0.3041, -0.7366, 0.8199, -0.166, -0.5478, 0.8199, -0.166, -0.5478, 0.8199, -0.166, -0.5478, 0.7366, 0.304, -0.6041, 0.7366, 0.304, -0.6041, 0.7366, 0.304, -0.6041, 0.5479, -0.166, -0.8199, 0.5479, -0.166, -0.8199, 0.5479, -0.166, -0.8199, -0.09371, 0.3041, -0.948, -0.09371, 0.3041, -0.948, -0.09371, 0.3041, -0.948, 0.1924, -0.166, -0.9672, 0.1924, -0.166, -0.9672, 0.1924, -0.166, -0.9672, 0.09371, 0.3041, -0.948, 0.09371, 0.3041, -0.948, 0.09371, 0.3041, -0.948, -0.1924, -0.166, -0.9672, -0.1924, -0.166, -0.9672, -0.1924, -0.166, -0.9672, -0.7366, 0.304, -0.6042, -0.7366, 0.304, -0.6042, -0.7366, 0.304, -0.6042, -0.5478, -0.166, -0.8199, -0.5478, -0.166, -0.8199, -0.5478, -0.166, -0.8199, -0.6041, 0.3041, -0.7366, -0.6041, 0.3041, -0.7366, -0.6041, 0.3041, -0.7366, -0.8199, -0.166, -0.5478, -0.8199, -0.166, -0.5478, -0.8199, -0.166, -0.5478, -0.948, 0.3041, 0.09379, -0.948, 0.3041, 0.09379, -0.948, 0.3041, 0.09379, -0.9671, -0.1662, -0.1924, -0.9671, -0.1662, -0.1924, -0.9671, -0.1662, -0.1924, -0.948, 0.3041, -0.09379, -0.948, 0.3041, -0.09379, -0.948, 0.3041, -0.09379, -0.9671, -0.1662, 0.1924, -0.9671, -0.1662, 0.1924, -0.9671, -0.1662, 0.1924, -0.6041, 0.3041, 0.7366, -0.6041, 0.3041, 0.7366, -0.6041, 0.3041, 0.7366, -0.8199, -0.166, 0.5478, -0.8199, -0.166, 0.5478, -0.8199, -0.166, 0.5478, -0.7366, 0.304, 0.6042, -0.7366, 0.304, 0.6042, -0.7366, 0.304, 0.6042, -0.5478, -0.166, 0.8199, -0.5478, -0.166, 0.8199, -0.5478, -0.166, 0.8199, 0.09371, 0.3041, 0.948, 0.09371, 0.3041, 0.948, 0.09371, 0.3041, 0.948, -0.1924, -0.166, 0.9672, -0.1924, -0.166, 0.9672, -0.1924, -0.166, 0.9672, -0.09371, 0.3041, 0.948, -0.09371, 0.3041, 0.948, -0.09371, 0.3041, 0.948, 0.1924, -0.166, 0.9672, 0.1924, -0.166, 0.9672, 0.1924, -0.166, 0.9672, 0.7366, 0.304, 0.6041, 0.7366, 0.304, 0.6041, 0.7366, 0.304, 0.6041, 0.5479, -0.166, 0.8199, 0.5479, -0.166, 0.8199, 0.5479, -0.166, 0.8199, 0.6041, 0.3041, 0.7366, 0.6041, 0.3041, 0.7366, 0.6041, 0.3041, 0.7366, 0.8199, -0.166, 0.5478, 0.8199, -0.166, 0.5478, 0.8199, -0.166, 0.5478, 0.948, 0.3041, -0.09371, 0.948, 0.3041, -0.09371, 0.948, 0.3041, -0.09371, 0.9672, -0.166, 0.1924, 0.9672, -0.166, 0.1924, 0.9672, -0.166, 0.1924, 0.948, 0.3041, 0.09372, 0.948, 0.3041, 0.09372, 0.948, 0.3041, 0.09372, 0.9672, -0.166, -0.1924, 0.9672, -0.166, -0.1924, 0.9672, -0.166, -0.1924, 0.0, -1.0, 0.0, 0.0, -1.0, 0.0, 0.0, -1.0, 0.0, 0.0, -1.0, 0.0, 0.0, -1.0, 0.0, 0.0, -1.0, 0.0, 0.0, -1.0, 0.0, 0.0, -1.0, 0.0, 0.0, -1.0, 0.0, 0.0, -1.0, 0.0, 0.0, -1.0, 0.0, 0.0, -1.0, 0.0, 0.0, -1.0, 0.0, 0.0, -1.0, 0.0, 0.0, -1.0, 0.0, 0.0, -1.0, 0.0, 0.0, -1.0, 0.0, 0.0, -1.0, 0.0, 0.0, -1.0, 0.0, 0.0, -1.0, 0.0, 0.0, -1.0, 0.0, 0.0, -1.0, 0.0, 0.0, -1.0, 0.0, 0.0, -1.0, 0.0, 0.0, -1.0, 0.0, 0.0, -1.0, 0.0, 0.0, -1.0, 0.0, 0.0, -1.0, 0.0, 0.0, -1.0, 0.0, 0.0, -1.0, 0.0, 0.0, -1.0, 0.0, 0.0, -1.0, 0.0, 0.0, -1.0, 0.0, 0.0, -1.0, 0.0, 0.0, -1.0, 0.0, 0.0, -1.0, 0.0, 0.0, -1.0, 0.0, 0.0, -1.0, 0.0, 0.0, -1.0, 0.0, 0.0, -1.0, 0.0, 0.0, -1.0, 0.0, 0.0, -1.0, 0.0, 0.0, -1.0, 0.0, 0.0, -1.0, 0.0, 0.0, -1.0, 0.0, 0.0, -1.0, 0.0, 0.0, -1.0, 0.0, 0.0, -1.0, 0.0, 0.1376, 0.9862, -0.09194, 0.1376, 0.9862, -0.09194, 0.1376, 0.9862, -0.09194, 0.09196, 0.9862, -0.1376, 0.09196, 0.9862, -0.1376, 0.09196, 0.9862, -0.1376, 0.03229, 0.9862, -0.1623, 0.03229, 0.9862, -0.1623, 0.03229, 0.9862, -0.1623, -0.03229, 0.9862, -0.1623, -0.03229, 0.9862, -0.1623, -0.03229, 0.9862, -0.1623, -0.09195, 0.9862, -0.1376, -0.09195, 0.9862, -0.1376, -0.09195, 0.9862, -0.1376, -0.1376, 0.9862, -0.09194, -0.1376, 0.9862, -0.09194, -0.1376, 0.9862, -0.09194, -0.1623, 0.9862, -0.03231, -0.1623, 0.9862, -0.03231, -0.1623, 0.9862, -0.03231, -0.1623, 0.9862, 0.03231, -0.1623, 0.9862, 0.03231, -0.1623, 0.9862, 0.03231, -0.1376, 0.9862, 0.09194, -0.1376, 0.9862, 0.09194, -0.1376, 0.9862, 0.09194, -0.09195, 0.9862, 0.1376, -0.09195, 0.9862, 0.1376, -0.09195, 0.9862, 0.1376, -0.03229, 0.9862, 0.1623, -0.03229, 0.9862, 0.1623, -0.03229, 0.9862, 0.1623, 0.03229, 0.9862, 0.1623, 0.03229, 0.9862, 0.1623, 0.03229, 0.9862, 0.1623, 0.09196, 0.9862, 0.1376, 0.09196, 0.9862, 0.1376, 0.09196, 0.9862, 0.1376, 0.1376, 0.9862, 0.09194, 0.1376, 0.9862, 0.09194, 0.1376, 0.9862, 0.09194, 0.1623, 0.9862, 0.03231, 0.1623, 0.9862, 0.03231, 0.1623, 0.9862, 0.03231, 0.1623, 0.9862, -0.03231, 0.1623, 0.9862, -0.03231, 0.1623, 0.9862, -0.03231, 0.7644, 0.3937, -0.5107, 0.7644, 0.3937, -0.5107, 0.7644, 0.3937, -0.5107, 0.7644, 0.3937, -0.5107, 0.5107, 0.3937, -0.7643, 0.5107, 0.3937, -0.7643, 0.5107, 0.3937, -0.7643, 0.5107, 0.3937, -0.7643, 0.1793, 0.3937, -0.9016, 0.1793, 0.3937, -0.9016, 0.1793, 0.3937, -0.9016, 0.1793, 0.3937, -0.9016, -0.1793, 0.3937, -0.9016, -0.1793, 0.3937, -0.9016, -0.1793, 0.3937, -0.9016, -0.1793, 0.3937, -0.9016, -0.5107, 0.3937, -0.7643, -0.5107, 0.3937, -0.7643, -0.5107, 0.3937, -0.7643, -0.5107, 0.3937, -0.7643, -0.7644, 0.3937, -0.5107, -0.7644, 0.3937, -0.5107, -0.7644, 0.3937, -0.5107, -0.7644, 0.3937, -0.5107, -0.9016, 0.3937, -0.1794, -0.9016, 0.3937, -0.1794, -0.9016, 0.3937, -0.1794, -0.9016, 0.3937, -0.1794, -0.9016, 0.3937, 0.1794, -0.9016, 0.3937, 0.1794, -0.9016, 0.3937, 0.1794, -0.9016, 0.3937, 0.1794, -0.7644, 0.3937, 0.5106, -0.7644, 0.3937, 0.5106, -0.7644, 0.3937, 0.5106, -0.7644, 0.3937, 0.5106, -0.5107, 0.3937, 0.7643, -0.5107, 0.3937, 0.7643, -0.5107, 0.3937, 0.7643, -0.5107, 0.3937, 0.7643, -0.1793, 0.3937, 0.9016, -0.1793, 0.3937, 0.9016, -0.1793, 0.3937, 0.9016, -0.1793, 0.3937, 0.9016, 0.1793, 0.3937, 0.9016, 0.1793, 0.3937, 0.9016, 0.1793, 0.3937, 0.9016, 0.1793, 0.3937, 0.9016, 0.5107, 0.3937, 0.7643, 0.5107, 0.3937, 0.7643, 0.5107, 0.3937, 0.7643, 0.5107, 0.3937, 0.7643, 0.7644, 0.3937, 0.5106, 0.7644, 0.3937, 0.5106, 0.7644, 0.3937, 0.5106, 0.7644, 0.3937, 0.5106, 0.9016, 0.3937, 0.1794, 0.9016, 0.3937, 0.1794, 0.9016, 0.3937, 0.1794, 0.9016, 0.3937, 0.1794, 0.9016, 0.3937, -0.1794, 0.9016, 0.3937, -0.1794, 0.9016, 0.3937, -0.1794, 0.9016, 0.3937, -0.1794])] * 3)])

# ---- objects
ob_sm_prop_largesign_soda_01 = bpy.data.objects.new('SM_Prop_LargeSign_Soda_01', me_mesh)

# ---- transforms, parenting, visibility, modifiers, constraints
ob_sm_prop_largesign_soda_01.location = (0.0, 0.0, 0.0)
ob_sm_prop_largesign_soda_01.rotation_euler = (1.571, -0.0, 0.0)
ob_sm_prop_largesign_soda_01.scale = (0.01, 0.01, 0.01)
ob_sm_prop_largesign_soda_01.color = (0.8, 0.8, 0.8, 1.0)

# ---- collection membership
scene.collection.objects.link(ob_sm_prop_largesign_soda_01)

# ---- scene / render settings (as saved in the file)
scene.frame_start = 1; scene.frame_end = 250; scene.frame_set(1)
scene.render.engine = 'BLENDER_EEVEE_NEXT'
scene.cycles.sampling_pattern = 'TABULATED_SOBOL'
scene.view_settings.view_transform = 'Filmic'
bpy.context.view_layer.update()

# ---- added for rendering (the .blend has no active camera and no usable light): camera, sun
cam_auto = bpy.data.cameras.new('AutoCamera')
cam_auto.lens = 50.0
cam_auto.sensor_width = 36.0
cam_auto.clip_end = 1000.0
ob_auto_camera = bpy.data.objects.new('AutoCamera', cam_auto)
scene.collection.objects.link(ob_auto_camera)
ob_auto_camera.location = (0.185045, -0.222054, 0.148036)
ob_auto_camera.rotation_euler = (1.09748, -7.21219e-08, 0.694738)
scene.camera = ob_auto_camera
light_auto_sun = bpy.data.lights.new('AutoSun', 'SUN')
light_auto_sun.energy = 3.0
light_auto_sun.angle = 0.0523599
ob_auto_sun = bpy.data.objects.new('AutoSun', light_auto_sun)
scene.collection.objects.link(ob_auto_sun)
ob_auto_sun.rotation_euler = (0.872665, 0.174533, 0.523599)
bpy.context.view_layer.update()
